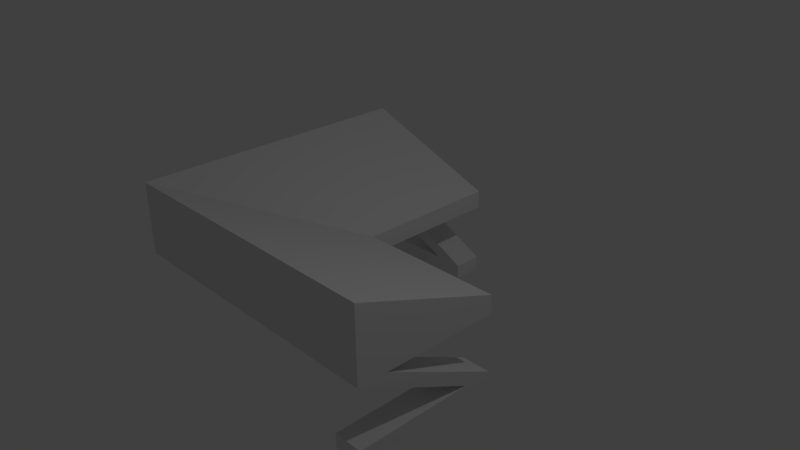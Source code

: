 # Source: secondConsole.blend  (saved by Blender 2.74.0; exported with 4.5.12 LTS)
import bpy
from mathutils import Matrix  # noqa: F401  (used for matrix-valued properties, if any)

bpy.ops.wm.read_factory_settings(use_empty=True)
scene = bpy.context.scene
scene.name = 'Scene'

# ---- collections
col_collection_1 = bpy.data.collections.new('Collection 1'); scene.collection.children.link(col_collection_1)

# ---- world
world_world = bpy.data.worlds.new('World'); scene.world = world_world
world_world.color = (0.05088, 0.05088, 0.05088)
world_world.use_sun_shadow = False
world_world.sun_shadow_jitter_overblur = 0.0
world_world.cycles.sampling_method = 'MANUAL'
world_world.cycles.sample_map_resolution = 256

# ---- cameras
cam_camera = bpy.data.cameras.new('Camera')
cam_camera.clip_end = 100.0
cam_camera.lens = 35.0
cam_camera.sensor_width = 32.0
cam_camera.sensor_height = 18.0
cam_camera.ortho_scale = 7.314
cam_camera.dof.focus_distance = 0.0
cam_camera.dof.aperture_fstop = 128.0

# ---- lights
light_lamp = bpy.data.lights.new('Lamp', 'POINT')
light_lamp.transmission_factor = 0.0
light_lamp.cutoff_distance = 30.0
light_lamp.energy = 100.0
light_lamp.shadow_buffer_clip_start = 1.001
light_lamp.shadow_soft_size = 0.1
light_lamp.shadow_maximum_resolution = 0.006
light_lamp.use_absolute_resolution = True
light_lamp.cycles.use_multiple_importance_sampling = False

# ---- meshes
me_cube_001 = bpy.data.meshes.new('Cube.001')
me_cube_001.from_pydata([(-2.0, 2.0, -1.0), (-2.0, 1.6, -1.0), (-2.0, 2.0, -0.8), (-2.0, 1.6, -0.8), (0.0, 1.6, -1.0), (0.0, 2.0, -1.0), (0.0, 1.6, -0.8), (-0.4, 1.6, -0.8), (-0.4, 2.0, -0.8), (-1.6, 1.6, -2.98e-08), (-2.0, 1.6, -2.98e-08), (0.0, 1.6, -2.98e-08), (-1.6, 2.0, -2.98e-08), (0.0, 2.0, -0.8), (1.6, -2.0, -1.0), (2.0, -2.0, -1.0), (1.6, -2.0, -0.8), (2.0, -2.0, -0.8), (1.6, 0.0, -1.0), (2.0, 0.0, -1.0), (1.6, 0.0, -0.8), (1.6, -0.4, -0.8), (2.0, 0.0, -0.8), (2.0, -0.4, -0.8), (1.6, -1.6, -2.98e-08), (1.6, 0.0, -2.98e-08), (1.6, -2.0, -2.98e-08), (2.0, -1.6, -2.98e-08), (0.0, 2.0, -2.98e-08), (0.0, 2.0, 0.25), (-2.0, 2.0, -2.98e-08), (-2.0, 2.0, 1.0), (2.0, -2.0, -2.98e-08), (2.0, -2.0, 1.0), (2.0, 0.0, -2.98e-08), (2.0, 0.0, 0.25), (0.0, 0.0, 0.25), (0.0, 0.0, -2.98e-08), (0.0, -2.0, -2.98e-08), (-2.0, 0.0, -2.98e-08), (-2.0, -2.0, 1.0), (-2.0, -2.0, -2.98e-08), (2.0, 0.0, -1.0)], [], [(23, 17, 15, 19, 22), (7, 8, 2, 3), (3, 2, 0, 1), (13, 6, 4, 5), (7, 3, 1, 4, 6), (30, 12, 13, 8), (10, 30, 8, 7), (39, 10, 9, 11, 37), (12, 9, 6, 13), (5, 0, 2, 8, 13), (11, 9, 12, 28), (23, 21, 16, 17), (17, 16, 14, 15), (19, 15, 14, 18), (20, 22, 42, 18), (18, 14, 16, 21, 20), (27, 32, 23, 22), (32, 26, 21, 23), (24, 27, 22, 20), (4, 1, 0, 5), (37, 25, 24, 26, 38), (26, 24, 20, 21), (38, 26, 32, 33, 40, 41), (40, 33, 35, 36), (36, 37, 11, 28, 29), (31, 29, 28, 12, 30), (37, 36, 35, 34, 25), (35, 33, 32, 27, 34), (40, 36, 29, 31), (41, 39, 37, 38), (40, 31, 30, 10, 39, 41), (24, 25, 34, 27), (9, 10, 7, 6)])
_uv = me_cube_001.uv_layers.new(name='UVMap')
_uv.uv.foreach_set('vector', [0.1797, 0.1406, 0.5781, 0.1406, 0.5781, 0.2031, 0.07812, 0.2031, 0.07812, 0.1406, 0.6172, 0.03125, 0.5781, 0.03125, 0.5781, 0.2031, 0.6172, 0.2031, 0.07812, 0.1719, 0.007812, 0.1719, 0.007812, 0.2031, 0.07812, 0.2031, 0.07812, 0.1719, 0.007812, 0.1719, 0.007812, 0.2031, 0.07812, 0.2031, 0.1797, 0.1406, 0.5781, 0.1406, 0.5781, 0.2031, 0.07812, 0.2031, 0.07812, 0.1406, 0.5234, 0.0, 0.4297, 0.0, 0.07812, 0.1406, 0.1797, 0.1406, 0.3281, 0.1016, 0.3281, 0.1406, 0.5, 0.1406, 0.5, 0.1016, 0.0, 0.8438, 0.0, 0.7344, 0.03125, 0.7344, 0.1406, 0.7344, 0.1406, 0.8438, 0.3281, 0.1016, 0.3281, 0.1406, 0.5, 0.1406, 0.5, 0.1016, 0.07812, 0.2031, 0.5781, 0.2031, 0.5781, 0.1406, 0.1797, 0.1406, 0.07812, 0.1406, 0.1406, 0.7344, 0.03125, 0.7344, 0.03125, 0.7031, 0.1406, 0.7031, 0.6172, 0.03125, 0.5781, 0.03125, 0.5781, 0.2031, 0.6172, 0.2031, 0.07812, 0.1719, 0.007812, 0.1719, 0.007812, 0.2031, 0.07812, 0.2031, 0.625, 0.8438, 0.2812, 0.8438, 0.2812, 0.8828, 0.625, 0.8828, 0.07812, 0.1719, 0.007812, 0.1719, 0.007812, 0.2031, 0.07812, 0.2031, 0.07812, 0.2031, 0.5781, 0.2031, 0.5781, 0.1406, 0.1797, 0.1406, 0.07812, 0.1406, 0.4297, 0.0, 0.5234, 0.0, 0.1797, 0.1406, 0.07812, 0.1406, 0.5, 0.1406, 0.5, 0.1016, 0.3281, 0.1016, 0.3281, 0.1406, 0.3281, 0.1016, 0.3281, 0.1406, 0.5, 0.1406, 0.5, 0.1016, 0.2812, 0.8828, 0.625, 0.8828, 0.625, 0.8438, 0.2812, 0.8438, 0.1406, 0.8438, 0.2578, 0.8438, 0.2578, 0.9531, 0.2578, 0.9844, 0.1406, 0.9844, 0.5234, 0.0, 0.4297, 0.0, 0.07812, 0.1406, 0.1797, 0.1406, 0.7188, 0.8438, 0.4922, 0.8438, 0.4375, 0.8438, 0.4375, 0.5625, 1.0, 0.5625, 1.0, 0.8438, 1.0, 0.5625, 0.4375, 0.5625, 0.4375, 0.2812, 0.7188, 0.2812, 0.3438, 0.2422, 0.0, 0.2422, 0.0, 0.2109, 0.0, 0.2031, 0.3438, 0.2031, 0.0, 0.1719, 0.3516, 0.03125, 0.3516, 0.0, 0.03906, 0.0, 0.0, 0.0, 0.3438, 0.2422, 0.3438, 0.2812, 0.0, 0.2812, 0.0, 0.2422, 0.07031, 0.2422, 0.3516, 0.03125, 0.0, 0.1719, 0.0, 0.0, 0.03906, 0.0, 0.3516, 0.0, 1.0, 0.5625, 0.7188, 0.2812, 0.7188, 0.0, 1.0, 0.0, 0.0, 0.9844, 0.0, 0.8438, 0.1406, 0.8438, 0.1406, 0.9844, 0.4375, 0.8438, 0.4375, 0.2812, 0.1406, 0.2812, 0.1406, 0.3281, 0.1406, 0.5625, 0.1406, 0.8438, 0.2578, 0.9531, 0.2578, 0.8438, 0.2812, 0.8438, 0.2812, 0.9531, 0.4297, 0.0, 0.5234, 0.0, 0.1797, 0.1406, 0.07812, 0.1406])
me_cube_001.use_remesh_preserve_volume = False
me_cube_001.use_remesh_preserve_attributes = False
me_cube_001.use_mirror_vertex_groups = False
me_cube_001.update()

# ---- objects
ob_cube = bpy.data.objects.new('Cube', me_cube_001)
ob_lamp = bpy.data.objects.new('Lamp', light_lamp)
ob_camera = bpy.data.objects.new('Camera', cam_camera)

# ---- transforms, parenting, visibility, modifiers, constraints
ob_cube.location = (0.0, 0.0, 0.0)
ob_cube.lineart.crease_threshold = 0.0
ob_lamp.location = (4.076, 1.005, 5.904)
ob_lamp.rotation_euler = (0.6503, 0.05522, 1.866)
ob_lamp.lock_rotations_4d = False
ob_lamp.empty_display_type = 'ARROWS'
ob_lamp.color = (0.0, 0.0, 0.0, 0.0)
ob_lamp.lineart.crease_threshold = 0.0
ob_camera.location = (7.481, -6.508, 5.344)
ob_camera.rotation_euler = (1.109, 0.01082, 0.8149)
ob_camera.lock_rotations_4d = False
ob_camera.empty_display_type = 'ARROWS'
ob_camera.color = (0.0, 0.0, 0.0, 0.0)
ob_camera.display_type = 'WIRE'
ob_camera.lineart.crease_threshold = 0.0

# ---- collection membership
col_collection_1.objects.link(ob_cube)
col_collection_1.objects.link(ob_lamp)
col_collection_1.objects.link(ob_camera)

# ---- scene / render settings (as saved in the file)
scene.camera = ob_camera
scene.frame_start = 1; scene.frame_end = 250; scene.frame_set(161)
scene.render.engine = 'BLENDER_EEVEE_NEXT'
scene.render.resolution_percentage = 50
scene.render.dither_intensity = 0.0
scene.cycles.use_denoising = False
scene.cycles.samples = 10
scene.cycles.sampling_pattern = 'TABULATED_SOBOL'
scene.cycles.light_sampling_threshold = 0.0
scene.cycles.use_adaptive_sampling = False
scene.cycles.use_light_tree = False
scene.cycles.blur_glossy = 0.0
scene.cycles.pixel_filter_type = 'GAUSSIAN'
scene.cycles.sample_clamp_indirect = 0.0
scene.view_settings.view_transform = 'Standard'
bpy.context.view_layer.update()

